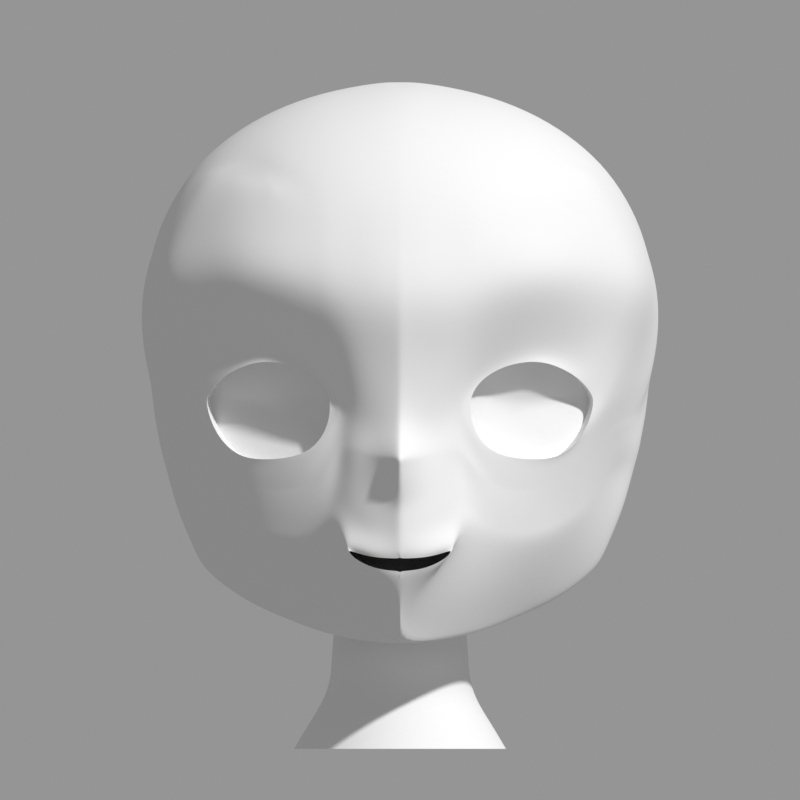 # Source: face_s11_human.blend  (saved by Blender 5.2.44; exported with 4.5.12 LTS)
import bpy
from mathutils import Matrix  # noqa: F401  (used for matrix-valued properties, if any)

bpy.ops.wm.read_factory_settings(use_empty=True)
scene = bpy.context.scene
scene.name = 'Scene'

# ---- collections
col_ref = bpy.data.collections.new('REF'); scene.collection.children.link(col_ref)
col_model = bpy.data.collections.new('MODEL'); scene.collection.children.link(col_model)
col_guide = bpy.data.collections.new('GUIDE'); scene.collection.children.link(col_guide)

# ---- cameras
cam_cam_front = bpy.data.cameras.new('CAM_front')
cam_cam_front.type = 'ORTHO'
cam_cam_front.clip_start = 0.01
cam_cam_front.clip_end = 10.0
cam_cam_front.ortho_scale = 0.7168
cam_cam_a45 = bpy.data.cameras.new('CAM_a45')
cam_cam_a45.type = 'ORTHO'
cam_cam_a45.clip_start = 0.01
cam_cam_a45.clip_end = 10.0
cam_cam_a45.ortho_scale = 0.7168
cam_cam_side = bpy.data.cameras.new('CAM_side')
cam_cam_side.type = 'ORTHO'
cam_cam_side.clip_start = 0.01
cam_cam_side.clip_end = 10.0
cam_cam_side.ortho_scale = 0.7168

# ---- meshes
me_face = bpy.data.meshes.new('Face')
me_face.from_pydata([(-0.06542, -0.1779, -0.0243), (-0.07069, -0.1752, 0.02243), (-0.1225, -0.1593, 0.04087), (-0.1608, -0.1282, 0.02446), (-0.1753, -0.1097, 0.00313), (-0.1652, -0.1218, -0.02684), (-0.125, -0.1456, -0.04934), (-0.08466, -0.1694, -0.04613), (-0.06127, -0.1804, -0.02252), (-0.06734, -0.1778, 0.02789), (-0.12, -0.1593, 0.0492), (-0.1705, -0.1198, 0.03297), (-0.1908, -0.09329, 0.009986), (-0.1685, -0.1147, -0.02671), (-0.1217, -0.1456, -0.05488), (-0.08283, -0.1704, -0.04931), (-0.06056, -0.1794, 0.003511), (-0.05193, -0.1829, 0.00421), (-0.09238, -0.1707, 0.04413), (-0.1463, -0.137, 0.04515), (-0.1427, -0.1444, 0.03495), (-0.1807, -0.1083, 0.02275), (-0.1703, -0.1169, 0.01303), (-0.1484, -0.1302, -0.04689), (-0.1461, -0.1337, -0.04558), (-0.09342, -0.1689, 0.03635), (0.001492, -0.2212, -0.1372), (-0.02433, -0.2176, -0.1363), (-0.042, -0.2068, -0.1311), (-0.047, -0.2095, -0.1293), (-0.04199, -0.2105, -0.1368), (-0.02423, -0.2163, -0.146), (0.001499, -0.2167, -0.1484), (-0.0003334, -0.224, -0.1309), (-0.02747, -0.2193, -0.1301), (-0.04759, -0.2091, -0.1242), (-0.05085, -0.2042, -0.1234), (-0.04639, -0.2067, -0.1361), (-0.02747, -0.2119, -0.1507), (-0.0003348, -0.2146, -0.1547), (0.0, -0.2163, 0.00421), (0.0, -0.2203, -0.02345), (0.0, -0.2502, -0.04775), (0.0, -0.2282, -0.0882), (-4.549e-06, -0.1715, -0.2184), (-0.03694, -0.1312, -0.2118), (-0.07318, -0.09713, -0.2039), (-0.1077, -0.06646, -0.189), (-0.1371, -0.04099, -0.1753), (-0.166, -0.01562, -0.1559), (-0.1809, 0.004376, -0.1409), (-0.06206, -0.1867, -0.109), (-0.07068, -0.1677, -0.1171), (-0.08751, -0.1508, -0.1266), (-0.1245, -0.1247, -0.1241), (-0.1505, -0.09731, -0.1127), (-0.1739, -0.06828, -0.09237), (-0.1924, -0.008802, -0.05853), (0.0, -0.2402, -0.0693), (-4.529e-06, -0.2267, -0.09985), (5.42e-05, -0.2249, -0.1167), (5.444e-05, -0.1932, -0.1849), (-0.05729, -0.1829, -0.09004), (-0.05579, -0.182, -0.07322), (-0.05309, -0.1815, -0.05608), (-0.05236, -0.1831, -0.03735), (-0.05072, -0.183, -0.01408), (-0.06284, -0.1783, -0.03829), (-0.06441, -0.1787, -0.05406), (-0.06597, -0.1766, -0.06983), (-0.06754, -0.1745, -0.0856), (-0.06911, -0.1724, -0.1014), (-0.08361, -0.168, -0.06219), (-0.08439, -0.1644, -0.07508), (-0.08517, -0.1622, -0.08796), (-0.08595, -0.1589, -0.1008), (-0.08673, -0.1545, -0.1137), (-0.1222, -0.1421, -0.06642), (-0.1227, -0.1386, -0.07796), (-0.1231, -0.1351, -0.08951), (-0.1236, -0.1316, -0.101), (-0.124, -0.1282, -0.1126), (-0.1488, -0.1247, -0.05786), (-0.1491, -0.1192, -0.06883), (-0.1495, -0.1137, -0.0798), (-0.1498, -0.1083, -0.09077), (-0.1502, -0.1028, -0.1017), (-0.1694, -0.107, -0.03765), (-0.1703, -0.09923, -0.0486), (-0.1712, -0.09149, -0.05954), (-0.1721, -0.08375, -0.07048), (-0.173, -0.07601, -0.08143), (-0.1911, -0.07921, -0.001434), (-0.1913, -0.06512, -0.01285), (-0.1916, -0.05104, -0.02427), (-0.1919, -0.03696, -0.03569), (-0.1921, -0.02288, -0.04711), (-0.03036, -0.1856, -0.1604), (-0.05381, -0.1576, -0.1644), (-0.08034, -0.131, -0.1653), (-0.1167, -0.09798, -0.1588), (-0.1468, -0.06735, -0.1456), (-0.174, -0.0403, -0.1252), (-0.1909, -0.003464, -0.09553), (-0.03855, -0.2003, 0.00421), (-0.01928, -0.2107, 0.00421), (-0.04044, -0.1946, -0.01697), (-0.04233, -0.1965, -0.03814), (-0.04311, -0.1974, -0.05616), (-0.04421, -0.1985, -0.07442), (-0.04532, -0.1988, -0.09111), (-0.04552, -0.1989, -0.1078), (-0.02075, -0.2061, -0.02056), (-0.02222, -0.212, -0.04533), (-0.02368, -0.2136, -0.0638), (-0.02515, -0.2131, -0.08274), (-0.02662, -0.2135, -0.09855), (-0.02719, -0.2135, -0.1144), (-0.01973, -0.195, -0.1643), (-0.2216, 0.003185, 0.01808), (-0.2179, 0.00443, 0.0005684), (-0.2142, -0.0001029, -0.01116), (-0.2145, 0.006781, -0.02526), (-0.2153, 0.0105, -0.03569), (-0.2129, 0.0105, -0.04711), (-0.2102, 0.0105, -0.05853), (-0.2016, 0.01078, -0.09227), (-0.178, 0.01186, -0.1391), (-0.1628, -0.004114, -0.1575), (-0.1387, -0.01978, -0.1726), (-0.1034, -0.03703, -0.185), (-0.07318, -0.04893, -0.1941), (-0.03694, -0.05628, -0.1984), (0.0, -0.05751, -0.2004), (0.0, -0.2249, 0.05066), (-0.0215, -0.2187, 0.05066), (-0.043, -0.2125, 0.05066), (-0.06085, -0.203, 0.05771), (-0.07578, -0.1991, 0.06842), (-0.1035, -0.1887, 0.0806), (-0.1345, -0.1713, 0.0844), (-0.1639, -0.1448, 0.08136), (-0.1912, -0.113, 0.07223), (-0.2021, -0.09294, 0.06456), (-0.2131, -0.0617, 0.05499), (-0.2272, -0.002146, 0.05626), (0.0, -0.2385, 0.09759), (-0.02474, -0.2353, 0.09715), (-0.0485, -0.229, 0.09668), (-0.06834, -0.2227, 0.1012), (-0.08296, -0.2159, 0.1084), (-0.1123, -0.2047, 0.1169), (-0.1455, -0.1833, 0.1196), (-0.1728, -0.1502, 0.117), (-0.2062, -0.1146, 0.1118), (-0.2213, -0.08922, 0.1066), (-0.229, -0.04844, 0.1), (-0.2317, 0.00918, 0.1003), (0.0, -0.2198, 0.1436), (-0.02217, -0.2187, 0.1436), (-0.04433, -0.2142, 0.1436), (-0.06355, -0.2095, 0.1465), (-0.07682, -0.204, 0.1495), (-0.1047, -0.1904, 0.1535), (-0.1357, -0.1699, 0.1548), (-0.1657, -0.1422, 0.1538), (-0.1941, -0.1037, 0.1507), (-0.2065, -0.07951, 0.1482), (-0.219, -0.03951, 0.145), (-0.2232, 0.006963, 0.137), (0.0, -0.1992, 0.19), (-0.02011, -0.1982, 0.19), (-0.04021, -0.1953, 0.19), (-0.06032, -0.1902, 0.19), (-0.07024, -0.1868, 0.19), (-0.09635, -0.1752, 0.19), (-0.1301, -0.1531, 0.19), (-0.1525, -0.1309, 0.19), (-0.1779, -0.09498, 0.19), (-0.1884, -0.07255, 0.19), (-0.199, -0.03588, 0.19), (0.0, -0.2423, -0.04167), (-0.05195, -0.1831, -0.03154), (-0.06401, -0.1786, -0.05011), (-0.0842, -0.1653, -0.07186), (-0.1225, -0.1395, -0.07508), (-0.149, -0.1206, -0.06608), (-0.1701, -0.1012, -0.04586), (-0.1913, -0.06864, -0.009998), (-0.04186, -0.196, -0.03285), (-0.02185, -0.2105, -0.03914), (-0.2158, 0.0006068, -0.004703), (0.0, -0.2473, -0.05314), (-0.05254, -0.1827, -0.04204), (-0.0648, -0.1782, -0.058), (-0.08459, -0.1639, -0.0783), (-0.1228, -0.1378, -0.08085), (-0.1492, -0.1178, -0.07157), (-0.1705, -0.0973, -0.05133), (-0.1914, -0.0616, -0.01571), (-0.04252, -0.1967, -0.04265), (-0.02258, -0.2124, -0.04995), (-0.2141, 0.001943, -0.01749), (-0.005963, -0.2203, -0.137), (-0.006869, -0.2228, -0.1307), (-0.004819, -0.2149, 0.00421), (-0.005187, -0.2167, -0.02272), (-0.005554, -0.2403, -0.04714), (-0.005921, -0.2336, -0.06793), (-0.006289, -0.2244, -0.08683), (-0.006656, -0.2234, -0.09952), (-0.006798, -0.222, -0.1161), (-0.005375, -0.2234, 0.05066), (-0.007245, -0.2377, 0.09746), (-0.005542, -0.2195, 0.1436), (-0.005026, -0.199, 0.19), (-0.005462, -0.2344, -0.04104), (-0.005646, -0.2386, -0.05234), (-0.005989, -0.2167, -0.1483), (-0.005866, -0.2145, -0.1545), (-0.03778, -0.1325, -0.2094), (-0.07354, -0.09882, -0.202), (-0.1096, -0.07209, -0.1841), (-0.1422, -0.04201, -0.1728), (-0.1701, -0.01859, -0.151), (-0.1868, 0.001868, -0.1237), (-0.001518, -0.1662, -0.2096), (-0.0009864, -0.1933, -0.1839), (-0.1889, 0.01198, -0.1202), (0.0, -0.1649, 0.2307), (-0.005026, -0.1647, 0.2307), (-0.02011, -0.1639, 0.2305), (0.0, -0.121, 0.261), (-0.005026, -0.1209, 0.261), (-0.02011, -0.1202, 0.2606), (0.0, -0.07136, 0.2806), (-0.005026, -0.07132, 0.2805), (-0.02011, -0.07066, 0.28), (0.0, -0.0188, 0.2887), (-0.005026, -0.01876, 0.2887), (-0.02011, -0.01828, 0.2887), (0.0, 0.03467, 0.2887), (-0.005026, 0.03468, 0.2886), (-0.02011, 0.0349, 0.2874), (0.0, 0.08653, 0.2759), (-0.005026, 0.08653, 0.2758), (-0.02011, 0.08662, 0.2751), (0.0, 0.1347, 0.253), (-0.005026, 0.1347, 0.253), (-0.02011, 0.1346, 0.2522), (0.0, 0.1761, 0.2194), (-0.005026, 0.1761, 0.2194), (-0.02011, 0.1757, 0.2186), (0.0, 0.2073, 0.1762), (-0.005026, 0.2072, 0.1762), (-0.02011, 0.2067, 0.1755), (0.0, 0.2258, 0.1263), (-0.005026, 0.2258, 0.1263), (-0.02011, 0.2251, 0.1258), (0.0, 0.2324, 0.07353), (-0.005026, 0.2323, 0.07351), (-0.02011, 0.2315, 0.07312), (0.0, 0.2275, 0.02053), (-0.005026, 0.2274, 0.02052), (-0.02011, 0.2265, 0.02032), (0.0, 0.2107, -0.03), (-0.005026, 0.2107, -0.03), (-0.02011, 0.2098, -0.03), (0.0, 0.007995, 0.2901), (-0.005063, 0.008017, 0.2901), (-0.02031, 0.008393, 0.2901), (0.0, 0.06095, 0.2834), (-0.005056, 0.06097, 0.2834), (-0.02024, 0.06118, 0.2826), (-0.03926, 0.1989, -0.04566), (-0.05942, 0.184, -0.06066), (-0.07942, 0.1649, -0.07353), (-0.09812, 0.15, -0.0835), (-0.1267, 0.1218, -0.09041), (-0.1439, 0.1012, -0.09465), (-0.1622, 0.0818, -0.1002), (-0.1783, 0.05799, -0.1042), (-0.193, 0.03881, -0.1142), (-0.04997, -0.1615, 0.2271), (-0.05774, -0.1192, 0.2549), (-0.06347, -0.07278, 0.2725), (-0.06753, -0.02708, 0.2807), (-0.07036, 0.01001, 0.2812), (-0.07263, 0.04411, 0.277), (-0.07429, 0.07764, 0.2682), (-0.0751, 0.1124, 0.2534), (-0.07425, 0.1516, 0.2274), (-0.07156, 0.1858, 0.1909), (-0.06711, 0.2099, 0.1463), (-0.06161, 0.2227, 0.09725), (-0.05539, 0.2249, 0.04709), (-0.04811, 0.2165, -0.001356), (-0.07811, -0.1554, 0.2226), (-0.09295, -0.1133, 0.2462), (-0.1037, -0.06862, 0.2604), (-0.1112, -0.02528, 0.2659), (-0.1165, 0.01397, 0.2644), (-0.1204, 0.05065, 0.2572), (-0.1228, 0.08622, 0.2443), (-0.1234, 0.1214, 0.2245), (-0.1212, 0.155, 0.1957), (-0.1158, 0.1827, 0.1583), (-0.1079, 0.2015, 0.115), (-0.09824, 0.2107, 0.06881), (-0.08719, 0.2105, 0.02253), (-0.07449, 0.2014, -0.0214), (-0.1038, -0.1461, 0.2177), (-0.1255, -0.1015, 0.2354), (-0.1395, -0.05811, 0.244), (-0.149, -0.01754, 0.2452), (-0.1555, 0.01946, 0.2401), (-0.16, 0.05428, 0.2295), (-0.1624, 0.08768, 0.2132), (-0.1619, 0.1192, 0.1904), (-0.158, 0.1474, 0.1604), (-0.1507, 0.1699, 0.1243), (-0.1408, 0.1848, 0.08399), (-0.1286, 0.1916, 0.04182), (-0.1146, 0.1904, 3.404e-05), (-0.09844, 0.1815, -0.03918), (-0.1153, -0.1391, 0.2118), (-0.1759, -0.06674, 0.2067), (-0.1702, -0.04072, 0.2241), (-0.1795, -0.005041, 0.2198), (-0.1857, 0.02578, 0.2105), (-0.1899, 0.05529, 0.1968), (-0.1912, 0.08362, 0.1781), (-0.1895, 0.1099, 0.1541), (-0.1845, 0.1329, 0.125), (-0.1763, 0.1508, 0.09145), (-0.1655, 0.1627, 0.05497), (-0.1524, 0.168, 0.01728), (-0.137, 0.1663, -0.01966), (-0.1191, 0.1578, -0.05399), (-0.2014, 0.01264, 0.1909), (-0.2068, 0.03186, 0.1778), (-0.2098, 0.05377, 0.1616), (-0.21, 0.07584, 0.1419), (-0.2074, 0.09655, 0.1184), (-0.202, 0.1146, 0.09135), (-0.1936, 0.1285, 0.06118), (-0.183, 0.1379, 0.02889), (-0.1697, 0.1416, -0.003982), (-0.1541, 0.1397, -0.03607), (-0.1362, 0.1321, -0.06576), (-0.2163, 0.02062, 0.1602), (-0.2204, 0.03373, 0.144), (-0.2221, 0.04942, 0.1263), (-0.2213, 0.06571, 0.1067), (-0.2183, 0.08123, 0.0848), (-0.2123, 0.09452, 0.06053), (-0.204, 0.1048, 0.0342), (-0.1941, 0.1118, 0.006278), (-0.1815, 0.1143, -0.02187), (-0.1664, 0.1121, -0.04907), (-0.152, 0.1054, -0.07398), (-0.2251, 0.02104, 0.1261), (-0.2284, 0.03181, 0.1095), (-0.2284, 0.04257, 0.09132), (-0.2267, 0.05392, 0.07295), (-0.2226, 0.06457, 0.05362), (-0.2172, 0.07402, 0.03271), (-0.2099, 0.08136, 0.0103), (-0.2003, 0.08587, -0.01299), (-0.1886, 0.08721, -0.03657), (-0.184, 0.08501, -0.06534), (-0.1687, 0.08272, -0.08539), (-0.233, 0.02105, 0.09507), (-0.2331, 0.02828, 0.07358), (-0.2318, 0.03511, 0.05557), (-0.2293, 0.04269, 0.0394), (-0.2253, 0.04977, 0.02304), (-0.2234, 0.05606, 0.005936), (-0.2204, 0.06155, -0.01243), (-0.2111, 0.0653, -0.03172), (-0.1994, 0.06622, -0.04973), (-0.188, 0.06481, -0.0712), (-0.1804, 0.05905, -0.09051), (-0.231, 0.01766, 0.05563), (-0.2277, 0.01973, 0.03563), (-0.2236, 0.01794, 0.02446), (-0.2204, 0.02018, 0.0138), (-0.2178, 0.0254, 0.001673), (-0.2184, 0.03297, -0.01364), (-0.2164, 0.03507, -0.0276), (-0.2141, 0.0358, -0.04168), (-0.209, 0.03529, -0.05645), (-0.205, 0.03308, -0.07333), (-0.1998, 0.03052, -0.09038), (-0.1358, -0.1101, 0.2172), (-0.1633, -0.06093, 0.2233), (-0.168, -0.08843, 0.2119), (-0.2065, -0.04284, 0.009986), (-0.1202, -0.1478, 0.2009), (-0.1107, -0.1659, 0.19), (-0.1442, -0.1205, 0.2036), (-0.1322, -0.1342, 0.2022), (0.0, -0.052, -0.196), (-0.029, -0.04423, -0.1928), (-0.05023, -0.023, -0.184), (-0.058, 0.006, -0.172), (-0.05023, 0.035, -0.16), (-0.029, 0.05623, -0.1512), (0.0, 0.064, -0.148), (0.0, -0.05589, -0.2041), (-0.03396, -0.05113, -0.2014), (-0.06104, -0.03969, -0.1961), (-0.0832, -0.02663, -0.1886), (-0.1029, -0.0123, -0.1791), (-0.1185, 5.673e-05, -0.1711), (-0.1264, 0.01103, -0.1615), (-0.128, 0.0279, -0.1463), (-0.1198, 0.04106, -0.14), (-0.1099, 0.05753, -0.1363), (-0.09848, 0.07134, -0.1319), (-0.08689, 0.08555, -0.1283), (-0.06704, 0.1046, -0.123), (-0.05403, 0.1143, -0.1171), (-0.03991, 0.1257, -0.1099), (-0.02609, 0.1343, -0.1019), (-0.01325, 0.1404, -0.09378), (-0.003312, 0.141, -0.09372), (0.0, 0.1411, -0.09372), (0.0, -0.0623, -0.2181), (-0.03202, -0.05372, -0.2181), (-0.05547, -0.03028, -0.2181), (-0.06405, 0.00175, -0.2181), (-0.05547, 0.03378, -0.2181), (-0.03202, 0.05722, -0.2181), (0.0, 0.0658, -0.2181), (0.0, -0.0567, -0.2404), (-0.03202, -0.04812, -0.2404), (-0.05547, -0.02468, -0.2404), (-0.06405, 0.00735, -0.2404), (-0.05547, 0.03937, -0.2404), (-0.03202, 0.06282, -0.2404), (0.0, 0.0714, -0.2404), (0.0, -0.0574, -0.2628), (-0.03517, -0.04797, -0.2628), (-0.06092, -0.02222, -0.2628), (-0.07035, 0.01295, -0.2628), (-0.06092, 0.04812, -0.2628), (-0.03517, 0.07387, -0.2628), (0.0, 0.0833, -0.2628), (0.0, -0.0763, -0.2853), (-0.04287, -0.06481, -0.2853), (-0.07426, -0.03342, -0.2853), (-0.08575, 0.00945, -0.2853), (-0.07426, 0.05232, -0.2853), (-0.04287, 0.08371, -0.2853), (0.0, 0.0952, -0.2853), (0.0, -0.0924, -0.3076), (-0.0497, -0.07908, -0.3076), (-0.08608, -0.0427, -0.3076), (-0.0994, 0.007, -0.3076), (-0.08608, 0.0567, -0.3076), (-0.0497, 0.09308, -0.3076), (0.0, 0.1064, -0.3076), (-0.04664, -0.1726, 0.004706), (-0.05175, -0.1707, -0.02586), (-0.07252, -0.1608, -0.04985), (-0.1165, -0.1342, -0.05334), (-0.1395, -0.1208, -0.04918), (-0.1603, -0.1076, -0.02855), (-0.1718, -0.09468, 0.004384), (-0.1662, -0.1025, 0.01529), (-0.1556, -0.1147, 0.02787), (-0.1356, -0.1324, 0.03942), (-0.1135, -0.1489, 0.04593), (-0.08214, -0.1603, 0.04089), (-0.05766, -0.1679, 0.02553), (-0.06929, -0.1417, 0.003248), (-0.07294, -0.1422, -0.01214), (-0.08534, -0.1398, -0.02432), (-0.1094, -0.129, -0.02626), (-0.122, -0.1238, -0.02429), (-0.1329, -0.1177, -0.01402), (-0.137, -0.1093, 0.002597), (-0.1349, -0.114, 0.007992), (-0.1303, -0.121, 0.01422), (-0.1205, -0.1302, 0.01997), (-0.1091, -0.1379, 0.02325), (-0.09022, -0.1396, 0.02104), (-0.07539, -0.1401, 0.0136), (-0.1031, -0.125, 0.0007285), (-0.1348, -0.03212, -0.177), (-0.07318, -0.08106, -0.1983), (0.0, -0.1435, -0.2079), (-0.1086, -0.05288, -0.1886), (-0.03694, -0.106, -0.2043)], [], [(17, 9, 1, 16), (18, 10, 2, 25), (19, 11, 3, 20), (21, 12, 4, 22), (4, 12, 13, 5), (23, 14, 6, 24), (6, 14, 15, 7), (7, 15, 8, 0), (16, 0, 8, 17), (25, 1, 9, 18), (20, 2, 10, 19), (22, 3, 11, 21), (24, 5, 13, 23), (203, 204, 34, 27), (27, 34, 35, 28), (28, 35, 36, 29), (29, 36, 37, 30), (30, 37, 38, 31), (218, 219, 39, 32), (62, 71, 52, 51), (71, 76, 53, 52), (76, 81, 54, 53), (81, 86, 55, 54), (86, 91, 56, 55), (91, 96, 57, 56), (226, 220, 45, 44), (220, 221, 46, 45), (221, 222, 47, 46), (222, 223, 48, 47), (223, 224, 49, 48), (224, 225, 50, 49), (13, 12, 92, 87), (187, 188, 93, 88), (198, 199, 94, 89), (89, 94, 95, 90), (90, 95, 96, 91), (23, 13, 87, 82), (186, 187, 88, 83), (197, 198, 89, 84), (84, 89, 90, 85), (85, 90, 91, 86), (14, 23, 82, 77), (185, 186, 83, 78), (196, 197, 84, 79), (79, 84, 85, 80), (80, 85, 86, 81), (15, 14, 77, 72), (184, 185, 78, 73), (195, 196, 79, 74), (74, 79, 80, 75), (75, 80, 81, 76), (8, 15, 72, 67), (183, 184, 73, 68), (194, 195, 74, 69), (69, 74, 75, 70), (70, 75, 76, 71), (17, 8, 67, 66), (182, 183, 68, 65), (193, 194, 69, 64), (64, 69, 70, 63), (63, 70, 71, 62), (56, 57, 103, 102), (55, 56, 102, 101), (54, 55, 101, 100), (53, 54, 100, 99), (52, 53, 99, 98), (51, 52, 98, 97), (17, 66, 106, 104), (182, 65, 107, 189), (193, 64, 108, 200), (64, 63, 109, 108), (63, 62, 110, 109), (62, 51, 111, 110), (51, 36, 35, 111), (104, 106, 112, 105), (189, 107, 113, 190), (200, 108, 114, 201), (108, 109, 115, 114), (109, 110, 116, 115), (110, 111, 117, 116), (111, 35, 34, 117), (205, 206, 41, 40), (216, 207, 42, 181), (217, 208, 58, 192), (208, 209, 43, 58), (209, 210, 59, 43), (210, 211, 60, 59), (211, 204, 33, 60), (118, 38, 37, 36), (227, 61, 39, 219), (227, 226, 44, 61), (118, 36, 51, 97), (119, 120, 92, 12, 397), (191, 121, 93, 188), (202, 122, 94, 199), (122, 123, 95, 94), (123, 124, 96, 95), (124, 125, 57, 96), (125, 126, 103, 57), (228, 127, 50, 225), (127, 128, 49, 50), (128, 129, 490, 48, 49), (129, 130, 493, 490), (130, 131, 491, 493), (131, 132, 494, 491), (132, 133, 492, 494), (212, 135, 105, 205), (135, 136, 104, 105), (136, 137, 17, 104), (137, 138, 9, 17), (138, 139, 18, 9), (139, 140, 10, 18), (140, 141, 19, 10), (141, 142, 11, 19), (142, 143, 21, 11), (143, 144, 12, 21), (213, 147, 135, 212), (147, 148, 136, 135), (148, 149, 137, 136), (149, 150, 138, 137), (150, 151, 139, 138), (151, 152, 140, 139), (152, 153, 141, 140), (153, 154, 142, 141), (154, 155, 143, 142), (155, 156, 144, 143), (156, 157, 145, 144), (214, 159, 147, 213), (159, 160, 148, 147), (160, 161, 149, 148), (161, 162, 150, 149), (162, 163, 151, 150), (163, 164, 152, 151), (164, 165, 153, 152), (165, 166, 154, 153), (166, 167, 155, 154), (167, 168, 156, 155), (168, 169, 157, 156), (215, 171, 159, 214), (171, 172, 160, 159), (172, 173, 161, 160), (173, 174, 162, 161), (174, 175, 163, 162), (175, 399, 176, 164, 163), (176, 177, 165, 164), (177, 178, 166, 165), (178, 179, 167, 166), (179, 180, 168, 167), (120, 191, 188, 92), (206, 216, 181, 41), (106, 189, 190, 112), (66, 182, 189, 106), (66, 67, 183, 182), (67, 72, 184, 183), (72, 77, 185, 184), (77, 82, 186, 185), (82, 87, 187, 186), (87, 92, 188, 187), (121, 202, 199, 93), (207, 217, 192, 42), (107, 200, 201, 113), (65, 193, 200, 107), (65, 68, 194, 193), (68, 73, 195, 194), (73, 78, 196, 195), (78, 83, 197, 196), (83, 88, 198, 197), (88, 93, 199, 198), (113, 201, 217, 207), (112, 190, 216, 206), (170, 215, 214, 158), (158, 214, 213, 146), (146, 213, 212, 134), (134, 212, 205, 40), (117, 34, 204, 211), (116, 117, 211, 210), (115, 116, 210, 209), (114, 115, 209, 208), (201, 114, 208, 217), (190, 113, 207, 216), (105, 112, 206, 205), (26, 33, 204, 203), (126, 228, 225, 103), (118, 97, 226, 227), (118, 227, 219, 38), (102, 103, 225, 224), (101, 102, 224, 223), (100, 101, 223, 222), (99, 100, 222, 221), (98, 99, 221, 220), (97, 98, 220, 226), (31, 38, 219, 218), (229, 230, 215, 170), (230, 231, 171, 215), (232, 233, 230, 229), (233, 234, 231, 230), (235, 236, 233, 232), (236, 237, 234, 233), (238, 239, 236, 235), (239, 240, 237, 236), (268, 269, 239, 238), (269, 270, 240, 239), (271, 272, 242, 241), (272, 273, 243, 242), (247, 248, 245, 244), (248, 249, 246, 245), (250, 251, 248, 247), (251, 252, 249, 248), (253, 254, 251, 250), (254, 255, 252, 251), (256, 257, 254, 253), (257, 258, 255, 254), (259, 260, 257, 256), (260, 261, 258, 257), (262, 263, 260, 259), (263, 264, 261, 260), (265, 266, 263, 262), (266, 267, 264, 263), (242, 243, 270, 269), (241, 242, 269, 268), (245, 246, 273, 272), (244, 245, 272, 271), (231, 283, 172, 171), (234, 284, 283, 231), (237, 285, 284, 234), (240, 286, 285, 237), (270, 287, 286, 240), (243, 288, 287, 270), (273, 289, 288, 243), (246, 290, 289, 273), (249, 291, 290, 246), (252, 292, 291, 249), (255, 293, 292, 252), (258, 294, 293, 255), (261, 295, 294, 258), (264, 296, 295, 261), (267, 274, 296, 264), (283, 297, 173, 172), (284, 298, 297, 283), (285, 299, 298, 284), (286, 300, 299, 285), (287, 301, 300, 286), (288, 302, 301, 287), (289, 303, 302, 288), (290, 304, 303, 289), (291, 305, 304, 290), (292, 306, 305, 291), (293, 307, 306, 292), (294, 308, 307, 293), (295, 309, 308, 294), (296, 310, 309, 295), (274, 275, 310, 296), (297, 311, 174, 173), (298, 312, 311, 297), (299, 313, 312, 298), (300, 314, 313, 299), (301, 315, 314, 300), (302, 316, 315, 301), (303, 317, 316, 302), (304, 318, 317, 303), (305, 319, 318, 304), (306, 320, 319, 305), (307, 321, 320, 306), (308, 322, 321, 307), (309, 323, 322, 308), (310, 324, 323, 309), (275, 276, 324, 310), (311, 325, 175, 174), (394, 325, 311, 312), (314, 328, 327, 313), (315, 329, 328, 314), (316, 330, 329, 315), (317, 331, 330, 316), (318, 332, 331, 317), (319, 333, 332, 318), (320, 334, 333, 319), (321, 335, 334, 320), (322, 336, 335, 321), (323, 337, 336, 322), (324, 338, 337, 323), (276, 277, 338, 324), (145, 157, 372, 383), (144, 145, 397, 12), (179, 326, 395, 327, 180), (329, 340, 339, 328), (330, 341, 340, 329), (331, 342, 341, 330), (332, 343, 342, 331), (333, 344, 343, 332), (334, 345, 344, 333), (335, 346, 345, 334), (336, 347, 346, 335), (337, 348, 347, 336), (338, 349, 348, 337), (277, 278, 349, 338), (340, 351, 350, 339), (341, 352, 351, 340), (342, 353, 352, 341), (343, 354, 353, 342), (344, 355, 354, 343), (345, 356, 355, 344), (346, 357, 356, 345), (347, 358, 357, 346), (348, 359, 358, 347), (349, 360, 359, 348), (278, 279, 360, 349), (351, 362, 361, 350), (352, 363, 362, 351), (353, 364, 363, 352), (354, 365, 364, 353), (355, 366, 365, 354), (356, 367, 366, 355), (357, 368, 367, 356), (358, 369, 368, 357), (359, 370, 369, 358), (360, 371, 370, 359), (279, 280, 371, 360), (362, 373, 372, 361), (363, 374, 373, 362), (364, 375, 374, 363), (365, 376, 375, 364), (366, 377, 376, 365), (367, 378, 377, 366), (368, 379, 378, 367), (369, 380, 379, 368), (370, 381, 380, 369), (371, 382, 381, 370), (280, 281, 382, 371), (373, 384, 383, 372), (374, 385, 384, 373), (375, 386, 385, 374), (376, 387, 386, 375), (377, 388, 387, 376), (378, 389, 388, 377), (379, 390, 389, 378), (380, 391, 390, 379), (381, 392, 391, 380), (382, 393, 392, 381), (281, 282, 393, 382), (384, 120, 119, 383), (385, 191, 120, 384), (386, 121, 191, 385), (387, 202, 121, 386), (388, 122, 202, 387), (389, 123, 122, 388), (390, 124, 123, 389), (391, 125, 124, 390), (392, 126, 125, 391), (393, 228, 126, 392), (282, 127, 228, 393), (157, 169, 361, 372), (175, 325, 398, 399), (394, 400, 401, 398, 325), (327, 328, 339, 180), (168, 180, 339, 169), (361, 169, 339, 350), (312, 313, 327, 395), (326, 396, 394, 312, 395), (178, 396, 326, 179), (177, 400, 394, 396, 178), (397, 145, 383, 119), (176, 399, 398, 401), (177, 176, 401, 400), (133, 132, 410, 409), (132, 131, 411, 410), (131, 130, 412, 411), (130, 129, 413, 412), (129, 128, 414, 413), (128, 127, 415, 414), (127, 282, 416, 415), (282, 281, 417, 416), (281, 280, 418, 417), (280, 279, 419, 418), (279, 278, 420, 419), (278, 277, 421, 420), (277, 276, 422, 421), (276, 275, 423, 422), (275, 274, 424, 423), (274, 267, 425, 424), (267, 266, 426, 425), (266, 265, 427, 426), (409, 410, 403, 402), (410, 411, 404, 403), (412, 413, 414, 405), (405, 404, 411, 412), (417, 418, 419, 406), (406, 405, 416, 417), (405, 414, 415, 416), (420, 421, 422, 407), (407, 406, 419, 420), (424, 425, 426, 427), (427, 408, 423, 424), (408, 407, 422, 423), (402, 403, 429, 428), (403, 404, 430, 429), (404, 405, 431, 430), (405, 406, 432, 431), (406, 407, 433, 432), (407, 408, 434, 433), (428, 429, 436, 435), (429, 430, 437, 436), (430, 431, 438, 437), (431, 432, 439, 438), (432, 433, 440, 439), (433, 434, 441, 440), (435, 436, 443, 442), (436, 437, 444, 443), (437, 438, 445, 444), (438, 439, 446, 445), (439, 440, 447, 446), (440, 441, 448, 447), (442, 443, 450, 449), (443, 444, 451, 450), (444, 445, 452, 451), (445, 446, 453, 452), (446, 447, 454, 453), (447, 448, 455, 454), (449, 450, 457, 456), (450, 451, 458, 457), (451, 452, 459, 458), (452, 453, 460, 459), (453, 454, 461, 460), (454, 455, 462, 461), (463, 464, 0, 16), (464, 465, 7, 0), (465, 466, 6, 7), (466, 467, 24, 6), (467, 468, 5, 24), (468, 469, 4, 5), (469, 470, 22, 4), (470, 471, 3, 22), (471, 472, 20, 3), (472, 473, 2, 20), (473, 474, 25, 2), (474, 475, 1, 25), (475, 463, 16, 1), (476, 477, 464, 463), (477, 478, 465, 464), (478, 479, 466, 465), (479, 480, 467, 466), (480, 481, 468, 467), (481, 482, 469, 468), (482, 483, 470, 469), (483, 484, 471, 470), (484, 485, 472, 471), (485, 486, 473, 472), (486, 487, 474, 473), (487, 488, 475, 474), (488, 476, 463, 475), (478, 477, 476, 489), (480, 479, 478, 489), (482, 481, 480, 489), (484, 483, 482, 489), (486, 485, 484, 489), (488, 487, 486, 489), (476, 488, 489), (491, 494, 45, 46), (490, 493, 47, 48), (494, 492, 44, 45), (493, 491, 46, 47)])
me_face.polygons.foreach_set('use_smooth', [True] * 460)
_k = set([(0, 7), (0, 16), (1, 16), (1, 25), (2, 20), (2, 25), (3, 20), (3, 22), (4, 5), (4, 22), (5, 24), (6, 7), (6, 24), (463, 464), (463, 475), (464, 465), (465, 466), (466, 467), (467, 468), (468, 469), (469, 470), (470, 471), (471, 472), (472, 473), (473, 474), (474, 475)])
me_face.attributes.new('sharp_edge', 'BOOLEAN', 'EDGE').data.foreach_set('value', [ (min(e.vertices), max(e.vertices)) in _k for e in me_face.edges])
_k = {(0, 16): 1.0, (1, 25): 1.0, (2, 20): 1.0, (3, 22): 1.0, (4, 5): 1.0, (5, 24): 1.0, (6, 7): 1.0, (0, 7): 1.0, (1, 16): 1.0, (3, 20): 1.0, (4, 22): 1.0, (6, 24): 1.0, (2, 25): 1.0, (463, 464): 1.0, (464, 465): 1.0, (465, 466): 1.0, (466, 467): 1.0, (467, 468): 1.0, (468, 469): 1.0, (469, 470): 1.0, (470, 471): 1.0, (471, 472): 1.0, (472, 473): 1.0, (473, 474): 1.0, (474, 475): 1.0, (463, 475): 1.0}
me_face.attributes.new('crease_edge', 'FLOAT', 'EDGE').data.foreach_set('value', [_k.get((min(e.vertices), max(e.vertices)), 0.0) for e in me_face.edges])
me_face.update()

# ---- objects
ob_ref_front = bpy.data.objects.new('REF_front', None)
ob_ref_a45 = bpy.data.objects.new('REF_a45', None)
ob_ref_side = bpy.data.objects.new('REF_side', None)
ob_cam_front = bpy.data.objects.new('CAM_front', cam_cam_front)
ob_cam_a45 = bpy.data.objects.new('CAM_a45', cam_cam_a45)
ob_cam_side = bpy.data.objects.new('CAM_side', cam_cam_side)
ob_face = bpy.data.objects.new('Face', me_face)

# ---- transforms, parenting, visibility, modifiers, constraints
ob_ref_front.location = (0.0, 0.6, 0.00455)
ob_ref_front.rotation_euler = (1.571, 0.0, -0.0)
ob_ref_front.empty_display_type = 'IMAGE'
ob_ref_front.empty_display_size = 0.7168
ob_ref_front.show_empty_image_only_axis_aligned = True
ob_ref_front.use_empty_image_alpha = True
ob_ref_front.color = (1.0, 1.0, 1.0, 0.6)
ob_ref_front.hide_select = True
ob_ref_a45.location = (0.4243, 0.4243, 0.00455)
ob_ref_a45.rotation_euler = (1.571, 0.0, -0.7854)
ob_ref_a45.empty_display_type = 'IMAGE'
ob_ref_a45.empty_display_size = 0.7168
ob_ref_a45.show_empty_image_only_axis_aligned = True
ob_ref_a45.use_empty_image_alpha = True
ob_ref_a45.color = (1.0, 1.0, 1.0, 0.6)
ob_ref_a45.hide_select = True
ob_ref_side.location = (0.6, 3.674e-17, 0.00455)
ob_ref_side.rotation_euler = (1.571, 0.0, -1.571)
ob_ref_side.empty_display_type = 'IMAGE'
ob_ref_side.empty_display_size = 0.7168
ob_ref_side.show_empty_image_only_axis_aligned = True
ob_ref_side.use_empty_image_alpha = True
ob_ref_side.color = (1.0, 1.0, 1.0, 0.6)
ob_ref_side.hide_select = True
ob_cam_front.location = (-0.0, -2.0, 0.00455)
ob_cam_front.rotation_euler = (1.571, 0.0, -0.0)
ob_cam_a45.location = (-1.414, -1.414, 0.00455)
ob_cam_a45.rotation_euler = (1.571, 0.0, -0.7854)
ob_cam_side.location = (-2.0, -1.225e-16, 0.00455)
ob_cam_side.rotation_euler = (1.571, 0.0, -1.571)
ob_face.location = (0.0, 0.0, 0.0)
_m = ob_face.modifiers.new('Mirror', 'MIRROR')
_m.use_clip = True
_m = ob_face.modifiers.new('Subdivision', 'SUBSURF')
_m.show_only_control_edges = False

# ---- collection membership
col_ref.objects.link(ob_ref_front)
col_ref.objects.link(ob_ref_a45)
col_ref.objects.link(ob_ref_side)
col_ref.objects.link(ob_cam_front)
col_ref.objects.link(ob_cam_a45)
col_ref.objects.link(ob_cam_side)
col_model.objects.link(ob_face)

# ---- scene / render settings (as saved in the file)
scene.camera = ob_cam_front
scene.frame_start = 1; scene.frame_end = 250; scene.frame_set(1)
scene.render.engine = 'BLENDER_WORKBENCH'
scene.render.resolution_x = 1024
scene.render.resolution_y = 1024
scene.render.bake_bias = 0.0
scene.render.bake_samples = 0
scene.render.compositor_device = 'GPU'
scene.eevee.use_volume_custom_range = False
scene.eevee.fast_gi_thickness_near = 0.1
scene.eevee.fast_gi_thickness_far = 0.0
scene.eevee.ray_tracing_options.screen_trace_thickness = 0.1
scene.view_settings.view_transform = 'Standard'
bpy.context.view_layer.update()

# ---- added for rendering (the .blend has no usable light): sun + grey world if the file has none
light_auto_sun = bpy.data.lights.new('AutoSun', 'SUN')
light_auto_sun.energy = 3.0
light_auto_sun.angle = 0.0523599
ob_auto_sun = bpy.data.objects.new('AutoSun', light_auto_sun)
scene.collection.objects.link(ob_auto_sun)
ob_auto_sun.rotation_euler = (0.872665, 0.174533, 0.523599)
if scene.world is None:
    world_auto = bpy.data.worlds.new('AutoWorld')
    world_auto.color = (0.3, 0.3, 0.3)
    scene.world = world_auto
bpy.context.view_layer.update()
